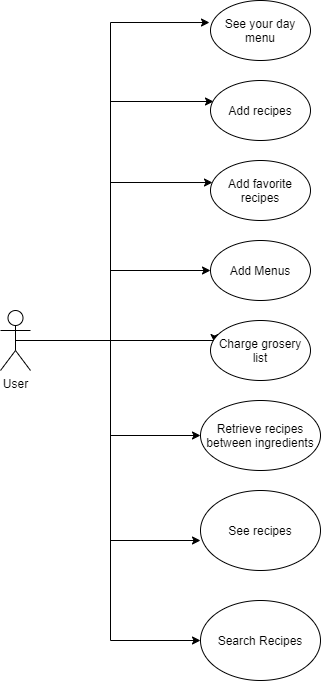

The diagram above was exported from draw.io. Its source (the exported page's mxGraphModel, read from the mxfile embedded in the PNG):
<mxGraphModel dx="822" dy="433" grid="1" gridSize="10" guides="1" tooltips="1" connect="1" arrows="1" fold="1" page="1" pageScale="1" pageWidth="827" pageHeight="1169" math="0" shadow="0">
  <root>
    <mxCell id="0" />
    <mxCell id="1" parent="0" />
    <mxCell id="NB6p-w1k5HXeIpfFL0nL-19" value="" style="edgeStyle=orthogonalEdgeStyle;rounded=0;orthogonalLoop=1;jettySize=auto;html=1;entryX=0.04;entryY=0.367;entryDx=0;entryDy=0;entryPerimeter=0;exitX=0.5;exitY=0.5;exitDx=0;exitDy=0;exitPerimeter=0;" edge="1" parent="1" source="NB6p-w1k5HXeIpfFL0nL-1" target="NB6p-w1k5HXeIpfFL0nL-13">
      <mxGeometry relative="1" as="geometry">
        <mxPoint x="170" y="360" as="targetPoint" />
        <Array as="points">
          <mxPoint x="274" y="360" />
        </Array>
      </mxGeometry>
    </mxCell>
    <mxCell id="NB6p-w1k5HXeIpfFL0nL-23" value="" style="edgeStyle=orthogonalEdgeStyle;rounded=0;orthogonalLoop=1;jettySize=auto;html=1;entryX=0;entryY=0.5;entryDx=0;entryDy=0;" edge="1" parent="1" source="NB6p-w1k5HXeIpfFL0nL-1" target="NB6p-w1k5HXeIpfFL0nL-12">
      <mxGeometry relative="1" as="geometry">
        <mxPoint x="75" y="250" as="targetPoint" />
        <Array as="points">
          <mxPoint x="170" y="360" />
          <mxPoint x="170" y="290" />
        </Array>
      </mxGeometry>
    </mxCell>
    <mxCell id="NB6p-w1k5HXeIpfFL0nL-25" value="" style="edgeStyle=orthogonalEdgeStyle;rounded=0;orthogonalLoop=1;jettySize=auto;html=1;entryX=0.02;entryY=0.367;entryDx=0;entryDy=0;entryPerimeter=0;" edge="1" parent="1" source="NB6p-w1k5HXeIpfFL0nL-1" target="NB6p-w1k5HXeIpfFL0nL-11">
      <mxGeometry relative="1" as="geometry">
        <mxPoint x="75" y="200" as="targetPoint" />
        <Array as="points">
          <mxPoint x="170" y="360" />
          <mxPoint x="170" y="202" />
        </Array>
      </mxGeometry>
    </mxCell>
    <mxCell id="NB6p-w1k5HXeIpfFL0nL-27" value="" style="edgeStyle=orthogonalEdgeStyle;rounded=0;orthogonalLoop=1;jettySize=auto;html=1;entryX=0.03;entryY=0.35;entryDx=0;entryDy=0;entryPerimeter=0;" edge="1" parent="1" source="NB6p-w1k5HXeIpfFL0nL-1" target="NB6p-w1k5HXeIpfFL0nL-10">
      <mxGeometry relative="1" as="geometry">
        <mxPoint x="75" y="120" as="targetPoint" />
        <Array as="points">
          <mxPoint x="170" y="360" />
          <mxPoint x="170" y="121" />
        </Array>
      </mxGeometry>
    </mxCell>
    <mxCell id="NB6p-w1k5HXeIpfFL0nL-29" value="" style="edgeStyle=orthogonalEdgeStyle;rounded=0;orthogonalLoop=1;jettySize=auto;html=1;entryX=-0.01;entryY=0.367;entryDx=0;entryDy=0;entryPerimeter=0;" edge="1" parent="1" source="NB6p-w1k5HXeIpfFL0nL-1" target="NB6p-w1k5HXeIpfFL0nL-9">
      <mxGeometry relative="1" as="geometry">
        <mxPoint x="75" y="40" as="targetPoint" />
        <Array as="points">
          <mxPoint x="170" y="360" />
          <mxPoint x="170" y="42" />
        </Array>
      </mxGeometry>
    </mxCell>
    <mxCell id="NB6p-w1k5HXeIpfFL0nL-33" value="" style="edgeStyle=orthogonalEdgeStyle;rounded=0;orthogonalLoop=1;jettySize=auto;html=1;entryX=0;entryY=0.5;entryDx=0;entryDy=0;" edge="1" parent="1" source="NB6p-w1k5HXeIpfFL0nL-1" target="NB6p-w1k5HXeIpfFL0nL-14">
      <mxGeometry relative="1" as="geometry">
        <mxPoint x="75" y="470" as="targetPoint" />
        <Array as="points">
          <mxPoint x="170" y="360" />
          <mxPoint x="170" y="455" />
        </Array>
      </mxGeometry>
    </mxCell>
    <mxCell id="NB6p-w1k5HXeIpfFL0nL-35" value="" style="edgeStyle=orthogonalEdgeStyle;rounded=0;orthogonalLoop=1;jettySize=auto;html=1;entryX=0;entryY=0.625;entryDx=0;entryDy=0;entryPerimeter=0;" edge="1" parent="1" source="NB6p-w1k5HXeIpfFL0nL-1" target="NB6p-w1k5HXeIpfFL0nL-16">
      <mxGeometry relative="1" as="geometry">
        <mxPoint x="75" y="470" as="targetPoint" />
        <Array as="points">
          <mxPoint x="170" y="360" />
          <mxPoint x="170" y="560" />
        </Array>
      </mxGeometry>
    </mxCell>
    <mxCell id="NB6p-w1k5HXeIpfFL0nL-37" value="" style="edgeStyle=orthogonalEdgeStyle;rounded=0;orthogonalLoop=1;jettySize=auto;html=1;entryX=0;entryY=0.5;entryDx=0;entryDy=0;" edge="1" parent="1" source="NB6p-w1k5HXeIpfFL0nL-1" target="NB6p-w1k5HXeIpfFL0nL-17">
      <mxGeometry relative="1" as="geometry">
        <mxPoint x="75" y="470" as="targetPoint" />
        <Array as="points">
          <mxPoint x="170" y="360" />
          <mxPoint x="170" y="660" />
        </Array>
      </mxGeometry>
    </mxCell>
    <mxCell id="NB6p-w1k5HXeIpfFL0nL-1" value="User" style="shape=umlActor;verticalLabelPosition=bottom;labelBackgroundColor=#ffffff;verticalAlign=top;html=1;outlineConnect=0;" vertex="1" parent="1">
      <mxGeometry x="60" y="330" width="30" height="60" as="geometry" />
    </mxCell>
    <mxCell id="NB6p-w1k5HXeIpfFL0nL-9" value="See your day menu" style="ellipse;whiteSpace=wrap;html=1;" vertex="1" parent="1">
      <mxGeometry x="270" y="20" width="100" height="60" as="geometry" />
    </mxCell>
    <mxCell id="NB6p-w1k5HXeIpfFL0nL-10" value="Add recipes" style="ellipse;whiteSpace=wrap;html=1;" vertex="1" parent="1">
      <mxGeometry x="270" y="100" width="100" height="60" as="geometry" />
    </mxCell>
    <mxCell id="NB6p-w1k5HXeIpfFL0nL-11" value="Add favorite recipes" style="ellipse;whiteSpace=wrap;html=1;" vertex="1" parent="1">
      <mxGeometry x="270" y="180" width="100" height="60" as="geometry" />
    </mxCell>
    <mxCell id="NB6p-w1k5HXeIpfFL0nL-12" value="Add Menus" style="ellipse;whiteSpace=wrap;html=1;" vertex="1" parent="1">
      <mxGeometry x="270" y="260" width="100" height="60" as="geometry" />
    </mxCell>
    <mxCell id="NB6p-w1k5HXeIpfFL0nL-13" value="Charge grosery list" style="ellipse;whiteSpace=wrap;html=1;" vertex="1" parent="1">
      <mxGeometry x="270" y="340" width="100" height="60" as="geometry" />
    </mxCell>
    <mxCell id="NB6p-w1k5HXeIpfFL0nL-14" value="Retrieve recipes between ingredients&lt;br&gt;" style="ellipse;whiteSpace=wrap;html=1;" vertex="1" parent="1">
      <mxGeometry x="260" y="420" width="120" height="70" as="geometry" />
    </mxCell>
    <mxCell id="NB6p-w1k5HXeIpfFL0nL-16" value="See recipes&lt;br&gt;" style="ellipse;whiteSpace=wrap;html=1;" vertex="1" parent="1">
      <mxGeometry x="260" y="510" width="120" height="80" as="geometry" />
    </mxCell>
    <mxCell id="NB6p-w1k5HXeIpfFL0nL-17" value="Search Recipes" style="ellipse;whiteSpace=wrap;html=1;" vertex="1" parent="1">
      <mxGeometry x="260" y="620" width="120" height="80" as="geometry" />
    </mxCell>
  </root>
</mxGraphModel>